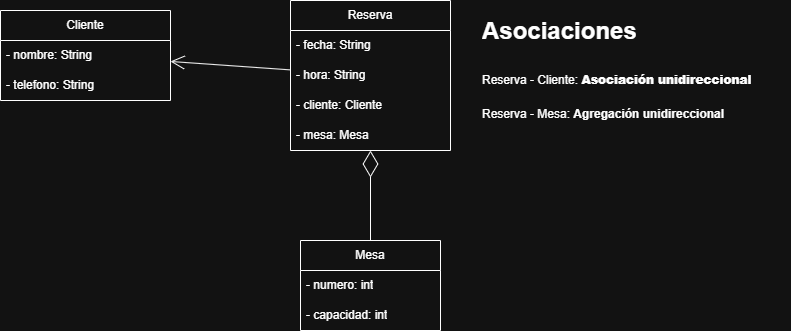

The diagram above was exported from draw.io. Its source (the exported page's mxGraphModel, read from the mxfile embedded in the PNG):
<mxGraphModel dx="1426" dy="777" grid="1" gridSize="10" guides="1" tooltips="1" connect="1" arrows="1" fold="1" page="1" pageScale="1" pageWidth="827" pageHeight="1169" math="0" shadow="0">
  <root>
    <mxCell id="0" />
    <mxCell id="1" parent="0" />
    <mxCell id="rx5JJ1P5GIPowefRl8_u-1" value="Reserva" style="swimlane;fontStyle=0;childLayout=stackLayout;horizontal=1;startSize=30;horizontalStack=0;resizeParent=1;resizeParentMax=0;resizeLast=0;collapsible=1;marginBottom=0;whiteSpace=wrap;html=1;" parent="1" vertex="1">
      <mxGeometry x="340" y="160" width="160" height="150" as="geometry" />
    </mxCell>
    <mxCell id="rx5JJ1P5GIPowefRl8_u-2" value="- fecha: String" style="text;strokeColor=none;fillColor=none;align=left;verticalAlign=middle;spacingLeft=4;spacingRight=4;overflow=hidden;points=[[0,0.5],[1,0.5]];portConstraint=eastwest;rotatable=0;whiteSpace=wrap;html=1;" parent="rx5JJ1P5GIPowefRl8_u-1" vertex="1">
      <mxGeometry y="30" width="160" height="30" as="geometry" />
    </mxCell>
    <mxCell id="rx5JJ1P5GIPowefRl8_u-3" value="- hora: String" style="text;strokeColor=none;fillColor=none;align=left;verticalAlign=middle;spacingLeft=4;spacingRight=4;overflow=hidden;points=[[0,0.5],[1,0.5]];portConstraint=eastwest;rotatable=0;whiteSpace=wrap;html=1;" parent="rx5JJ1P5GIPowefRl8_u-1" vertex="1">
      <mxGeometry y="60" width="160" height="30" as="geometry" />
    </mxCell>
    <mxCell id="16RxV_auZkZkdpvDbIAj-11" value="- cliente: Cliente" style="text;strokeColor=none;fillColor=none;align=left;verticalAlign=middle;spacingLeft=4;spacingRight=4;overflow=hidden;points=[[0,0.5],[1,0.5]];portConstraint=eastwest;rotatable=0;whiteSpace=wrap;html=1;" vertex="1" parent="rx5JJ1P5GIPowefRl8_u-1">
      <mxGeometry y="90" width="160" height="30" as="geometry" />
    </mxCell>
    <mxCell id="16RxV_auZkZkdpvDbIAj-10" value="- mesa: Mesa" style="text;strokeColor=none;fillColor=none;align=left;verticalAlign=middle;spacingLeft=4;spacingRight=4;overflow=hidden;points=[[0,0.5],[1,0.5]];portConstraint=eastwest;rotatable=0;whiteSpace=wrap;html=1;" vertex="1" parent="rx5JJ1P5GIPowefRl8_u-1">
      <mxGeometry y="120" width="160" height="30" as="geometry" />
    </mxCell>
    <mxCell id="rx5JJ1P5GIPowefRl8_u-5" value="Mesa" style="swimlane;fontStyle=0;childLayout=stackLayout;horizontal=1;startSize=30;horizontalStack=0;resizeParent=1;resizeParentMax=0;resizeLast=0;collapsible=1;marginBottom=0;whiteSpace=wrap;html=1;" parent="1" vertex="1">
      <mxGeometry x="350" y="400" width="140" height="90" as="geometry" />
    </mxCell>
    <mxCell id="16RxV_auZkZkdpvDbIAj-2" value="- numero: int" style="text;strokeColor=none;fillColor=none;align=left;verticalAlign=middle;spacingLeft=4;spacingRight=4;overflow=hidden;points=[[0,0.5],[1,0.5]];portConstraint=eastwest;rotatable=0;whiteSpace=wrap;html=1;" vertex="1" parent="rx5JJ1P5GIPowefRl8_u-5">
      <mxGeometry y="30" width="140" height="30" as="geometry" />
    </mxCell>
    <mxCell id="rx5JJ1P5GIPowefRl8_u-6" value="- capacidad: int" style="text;strokeColor=none;fillColor=none;align=left;verticalAlign=middle;spacingLeft=4;spacingRight=4;overflow=hidden;points=[[0,0.5],[1,0.5]];portConstraint=eastwest;rotatable=0;whiteSpace=wrap;html=1;" parent="rx5JJ1P5GIPowefRl8_u-5" vertex="1">
      <mxGeometry y="60" width="140" height="30" as="geometry" />
    </mxCell>
    <mxCell id="rx5JJ1P5GIPowefRl8_u-9" value="Cliente" style="swimlane;fontStyle=0;childLayout=stackLayout;horizontal=1;startSize=30;horizontalStack=0;resizeParent=1;resizeParentMax=0;resizeLast=0;collapsible=1;marginBottom=0;whiteSpace=wrap;html=1;" parent="1" vertex="1">
      <mxGeometry x="50" y="170" width="170" height="90" as="geometry" />
    </mxCell>
    <mxCell id="rx5JJ1P5GIPowefRl8_u-10" value="- nombre: String" style="text;strokeColor=none;fillColor=none;align=left;verticalAlign=middle;spacingLeft=4;spacingRight=4;overflow=hidden;points=[[0,0.5],[1,0.5]];portConstraint=eastwest;rotatable=0;whiteSpace=wrap;html=1;" parent="rx5JJ1P5GIPowefRl8_u-9" vertex="1">
      <mxGeometry y="30" width="170" height="30" as="geometry" />
    </mxCell>
    <mxCell id="rx5JJ1P5GIPowefRl8_u-11" value="- telefono: String" style="text;strokeColor=none;fillColor=none;align=left;verticalAlign=middle;spacingLeft=4;spacingRight=4;overflow=hidden;points=[[0,0.5],[1,0.5]];portConstraint=eastwest;rotatable=0;whiteSpace=wrap;html=1;" parent="rx5JJ1P5GIPowefRl8_u-9" vertex="1">
      <mxGeometry y="60" width="170" height="30" as="geometry" />
    </mxCell>
    <mxCell id="rx5JJ1P5GIPowefRl8_u-17" value="&lt;h1 style=&quot;margin-top: 0px;&quot;&gt;&lt;span style=&quot;background-color: transparent; color: light-dark(rgb(0, 0, 0), rgb(255, 255, 255));&quot;&gt;Asociaciones&lt;/span&gt;&lt;/h1&gt;&lt;h1 style=&quot;margin-top: 0px;&quot;&gt;&lt;span style=&quot;background-color: transparent; color: light-dark(rgb(0, 0, 0), rgb(255, 255, 255)); font-size: 12px; font-weight: normal;&quot;&gt;Reserva - Cliente:&amp;nbsp;&lt;/span&gt;&lt;b style=&quot;background-color: transparent; color: light-dark(rgb(0, 0, 0), rgb(255, 255, 255)); font-size: 12px;&quot;&gt;Asociación unidireccional&lt;/b&gt;&lt;/h1&gt;&lt;div&gt;Reserva - Mesa: &lt;b&gt;Agregación unidireccional&lt;/b&gt;&lt;/div&gt;" style="text;html=1;whiteSpace=wrap;overflow=hidden;rounded=0;" parent="1" vertex="1">
      <mxGeometry x="530" y="170" width="310" height="160" as="geometry" />
    </mxCell>
    <mxCell id="16RxV_auZkZkdpvDbIAj-13" value="" style="endArrow=open;endFill=1;endSize=12;html=1;rounded=0;" edge="1" parent="1" source="rx5JJ1P5GIPowefRl8_u-1" target="rx5JJ1P5GIPowefRl8_u-9">
      <mxGeometry width="160" relative="1" as="geometry">
        <mxPoint x="690" y="500" as="sourcePoint" />
        <mxPoint x="850" y="500" as="targetPoint" />
      </mxGeometry>
    </mxCell>
    <mxCell id="16RxV_auZkZkdpvDbIAj-15" value="" style="endArrow=diamondThin;endFill=0;endSize=24;html=1;rounded=0;" edge="1" parent="1" source="rx5JJ1P5GIPowefRl8_u-5" target="rx5JJ1P5GIPowefRl8_u-1">
      <mxGeometry width="160" relative="1" as="geometry">
        <mxPoint x="690" y="500" as="sourcePoint" />
        <mxPoint x="850" y="500" as="targetPoint" />
      </mxGeometry>
    </mxCell>
  </root>
</mxGraphModel>